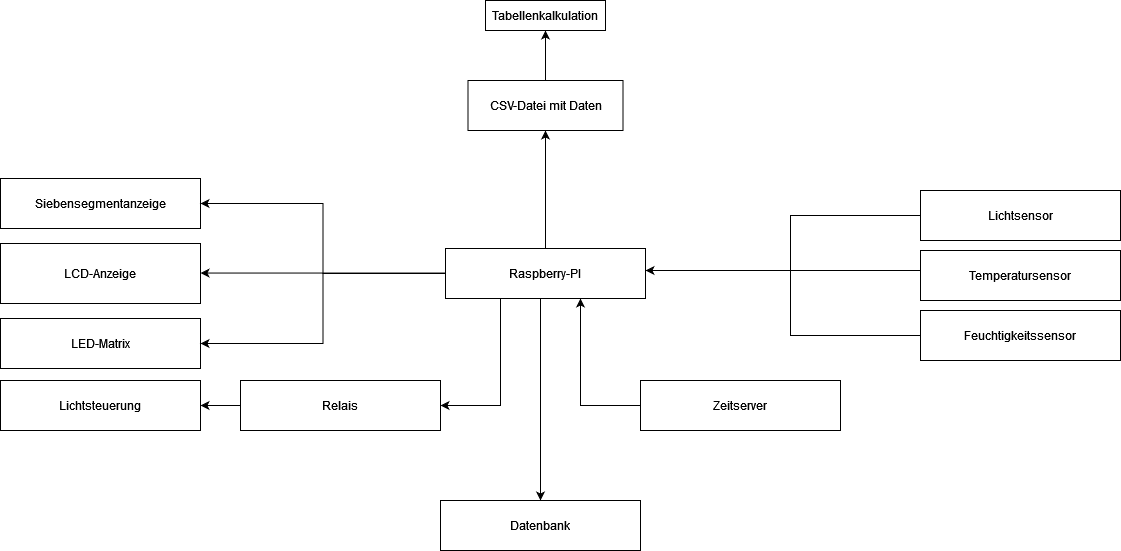

The diagram above was exported from draw.io. Its source (the exported page's mxGraphModel, read from the mxfile embedded in the PNG):
<mxGraphModel dx="1237" dy="678" grid="1" gridSize="10" guides="1" tooltips="1" connect="1" arrows="1" fold="1" page="1" pageScale="1" pageWidth="1169" pageHeight="827" math="0" shadow="0">
  <root>
    <mxCell id="0" />
    <mxCell id="1" parent="0" />
    <mxCell id="8qOCovP2EQw1cPBWeCAA-11" style="edgeStyle=orthogonalEdgeStyle;rounded=0;orthogonalLoop=1;jettySize=auto;html=1;entryX=1;entryY=0.5;entryDx=0;entryDy=0;endArrow=none;endFill=0;" edge="1" parent="1" source="BIh_zvQBdgjbAAj0kxvj-1" target="8qOCovP2EQw1cPBWeCAA-1">
      <mxGeometry relative="1" as="geometry">
        <mxPoint x="685" y="583" as="targetPoint" />
        <Array as="points">
          <mxPoint x="830" y="355" />
          <mxPoint x="830" y="410" />
          <mxPoint x="685" y="410" />
        </Array>
      </mxGeometry>
    </mxCell>
    <mxCell id="BIh_zvQBdgjbAAj0kxvj-1" value="Lichtsensor" style="rounded=0;whiteSpace=wrap;html=1;" parent="1" vertex="1">
      <mxGeometry x="960" y="330" width="200" height="50" as="geometry" />
    </mxCell>
    <mxCell id="8qOCovP2EQw1cPBWeCAA-10" style="edgeStyle=orthogonalEdgeStyle;rounded=0;orthogonalLoop=1;jettySize=auto;html=1;entryX=1;entryY=0.5;entryDx=0;entryDy=0;endArrow=none;endFill=0;" edge="1" parent="1" source="BIh_zvQBdgjbAAj0kxvj-3" target="8qOCovP2EQw1cPBWeCAA-1">
      <mxGeometry relative="1" as="geometry">
        <mxPoint x="685" y="583" as="targetPoint" />
        <Array as="points">
          <mxPoint x="685" y="410" />
        </Array>
      </mxGeometry>
    </mxCell>
    <mxCell id="BIh_zvQBdgjbAAj0kxvj-3" value="Temperatursensor" style="rounded=0;whiteSpace=wrap;html=1;" parent="1" vertex="1">
      <mxGeometry x="960" y="390" width="200" height="50" as="geometry" />
    </mxCell>
    <mxCell id="BIh_zvQBdgjbAAj0kxvj-6" value="Siebensegmentanzeige" style="rounded=0;whiteSpace=wrap;html=1;" parent="1" vertex="1">
      <mxGeometry x="40" y="318" width="200" height="50" as="geometry" />
    </mxCell>
    <mxCell id="BIh_zvQBdgjbAAj0kxvj-8" value="LED-Matrix" style="rounded=0;whiteSpace=wrap;html=1;" parent="1" vertex="1">
      <mxGeometry x="40" y="458" width="200" height="50" as="geometry" />
    </mxCell>
    <mxCell id="8qOCovP2EQw1cPBWeCAA-9" style="edgeStyle=orthogonalEdgeStyle;rounded=0;orthogonalLoop=1;jettySize=auto;html=1;endArrow=classic;endFill=1;" edge="1" parent="1" source="BIh_zvQBdgjbAAj0kxvj-12" target="8qOCovP2EQw1cPBWeCAA-1">
      <mxGeometry relative="1" as="geometry">
        <mxPoint x="685" y="583" as="targetPoint" />
        <Array as="points">
          <mxPoint x="830" y="475" />
          <mxPoint x="830" y="410" />
        </Array>
      </mxGeometry>
    </mxCell>
    <mxCell id="BIh_zvQBdgjbAAj0kxvj-12" value="Feuchtigkeitssensor" style="rounded=0;whiteSpace=wrap;html=1;" parent="1" vertex="1">
      <mxGeometry x="960" y="450" width="200" height="50" as="geometry" />
    </mxCell>
    <mxCell id="8qOCovP2EQw1cPBWeCAA-17" style="edgeStyle=orthogonalEdgeStyle;rounded=0;orthogonalLoop=1;jettySize=auto;html=1;entryX=1;entryY=0.5;entryDx=0;entryDy=0;endArrow=classic;endFill=1;" edge="1" parent="1" source="8qOCovP2EQw1cPBWeCAA-1" target="BIh_zvQBdgjbAAj0kxvj-6">
      <mxGeometry relative="1" as="geometry" />
    </mxCell>
    <mxCell id="8qOCovP2EQw1cPBWeCAA-18" style="edgeStyle=orthogonalEdgeStyle;rounded=0;orthogonalLoop=1;jettySize=auto;html=1;entryX=1;entryY=0.5;entryDx=0;entryDy=0;endArrow=classic;endFill=1;" edge="1" parent="1" source="8qOCovP2EQw1cPBWeCAA-1" target="BIh_zvQBdgjbAAj0kxvj-8">
      <mxGeometry relative="1" as="geometry" />
    </mxCell>
    <mxCell id="8qOCovP2EQw1cPBWeCAA-21" style="edgeStyle=orthogonalEdgeStyle;rounded=0;orthogonalLoop=1;jettySize=auto;html=1;endArrow=classic;endFill=1;" edge="1" parent="1" source="8qOCovP2EQw1cPBWeCAA-1" target="8qOCovP2EQw1cPBWeCAA-19">
      <mxGeometry relative="1" as="geometry">
        <Array as="points">
          <mxPoint x="580" y="490" />
          <mxPoint x="580" y="490" />
        </Array>
      </mxGeometry>
    </mxCell>
    <mxCell id="8qOCovP2EQw1cPBWeCAA-23" style="edgeStyle=orthogonalEdgeStyle;rounded=0;orthogonalLoop=1;jettySize=auto;html=1;entryX=1;entryY=0.5;entryDx=0;entryDy=0;endArrow=classic;endFill=1;" edge="1" parent="1" source="8qOCovP2EQw1cPBWeCAA-1" target="8qOCovP2EQw1cPBWeCAA-22">
      <mxGeometry relative="1" as="geometry">
        <Array as="points">
          <mxPoint x="540" y="545" />
        </Array>
      </mxGeometry>
    </mxCell>
    <mxCell id="8qOCovP2EQw1cPBWeCAA-27" style="edgeStyle=orthogonalEdgeStyle;rounded=0;orthogonalLoop=1;jettySize=auto;html=1;entryX=0;entryY=0.5;entryDx=0;entryDy=0;endArrow=none;endFill=0;startArrow=classic;startFill=1;" edge="1" parent="1" source="8qOCovP2EQw1cPBWeCAA-1" target="8qOCovP2EQw1cPBWeCAA-26">
      <mxGeometry relative="1" as="geometry">
        <Array as="points">
          <mxPoint x="620" y="545" />
        </Array>
      </mxGeometry>
    </mxCell>
    <mxCell id="8qOCovP2EQw1cPBWeCAA-29" style="edgeStyle=orthogonalEdgeStyle;rounded=0;orthogonalLoop=1;jettySize=auto;html=1;endArrow=classic;endFill=1;" edge="1" parent="1" source="8qOCovP2EQw1cPBWeCAA-1" target="8qOCovP2EQw1cPBWeCAA-28">
      <mxGeometry relative="1" as="geometry" />
    </mxCell>
    <mxCell id="8qOCovP2EQw1cPBWeCAA-1" value="Raspberry-PI" style="rounded=0;whiteSpace=wrap;html=1;aspect=fixed;" vertex="1" parent="1">
      <mxGeometry x="485" y="388" width="200" height="50" as="geometry" />
    </mxCell>
    <mxCell id="8qOCovP2EQw1cPBWeCAA-16" value="LCD-Anzeige" style="whiteSpace=wrap;html=1;" vertex="1" parent="1">
      <mxGeometry x="40" y="383" width="200" height="60" as="geometry" />
    </mxCell>
    <mxCell id="8qOCovP2EQw1cPBWeCAA-13" style="edgeStyle=orthogonalEdgeStyle;rounded=0;orthogonalLoop=1;jettySize=auto;html=1;endArrow=classic;endFill=1;entryX=1;entryY=0.5;entryDx=0;entryDy=0;" edge="1" parent="1">
      <mxGeometry relative="1" as="geometry">
        <mxPoint x="240" y="412.55" as="targetPoint" />
        <mxPoint x="485" y="412.55" as="sourcePoint" />
      </mxGeometry>
    </mxCell>
    <mxCell id="8qOCovP2EQw1cPBWeCAA-19" value="Datenbank" style="rounded=0;whiteSpace=wrap;html=1;" vertex="1" parent="1">
      <mxGeometry x="480" y="640" width="200" height="50" as="geometry" />
    </mxCell>
    <mxCell id="8qOCovP2EQw1cPBWeCAA-25" style="edgeStyle=orthogonalEdgeStyle;rounded=0;orthogonalLoop=1;jettySize=auto;html=1;entryX=1;entryY=0.5;entryDx=0;entryDy=0;endArrow=classic;endFill=1;" edge="1" parent="1" source="8qOCovP2EQw1cPBWeCAA-22" target="8qOCovP2EQw1cPBWeCAA-24">
      <mxGeometry relative="1" as="geometry" />
    </mxCell>
    <mxCell id="8qOCovP2EQw1cPBWeCAA-22" value="Relais" style="rounded=0;whiteSpace=wrap;html=1;" vertex="1" parent="1">
      <mxGeometry x="280" y="520" width="200" height="50" as="geometry" />
    </mxCell>
    <mxCell id="8qOCovP2EQw1cPBWeCAA-24" value="Lichtsteuerung" style="rounded=0;whiteSpace=wrap;html=1;" vertex="1" parent="1">
      <mxGeometry x="40" y="520" width="200" height="50" as="geometry" />
    </mxCell>
    <mxCell id="8qOCovP2EQw1cPBWeCAA-26" value="Zeitserver" style="rounded=0;whiteSpace=wrap;html=1;" vertex="1" parent="1">
      <mxGeometry x="680" y="520" width="200" height="50" as="geometry" />
    </mxCell>
    <mxCell id="8qOCovP2EQw1cPBWeCAA-31" style="edgeStyle=orthogonalEdgeStyle;rounded=0;orthogonalLoop=1;jettySize=auto;html=1;entryX=0.5;entryY=1;entryDx=0;entryDy=0;fontSize=12;endArrow=classic;endFill=1;" edge="1" parent="1" source="8qOCovP2EQw1cPBWeCAA-28" target="8qOCovP2EQw1cPBWeCAA-30">
      <mxGeometry relative="1" as="geometry" />
    </mxCell>
    <mxCell id="8qOCovP2EQw1cPBWeCAA-28" value="CSV-Datei mit Daten" style="rounded=0;whiteSpace=wrap;html=1;" vertex="1" parent="1">
      <mxGeometry x="507.5" y="220" width="155" height="50" as="geometry" />
    </mxCell>
    <mxCell id="8qOCovP2EQw1cPBWeCAA-30" value="&lt;font style=&quot;font-size: 12px;&quot;&gt;&lt;span id=&quot;page28R_mcid5&quot; class=&quot;markedContent&quot;&gt;&lt;span dir=&quot;ltr&quot; role=&quot;presentation&quot; style=&quot;left: 118.04px; top: 312.64px; font-family: sans-serif; transform: scaleX(1.01162);&quot;&gt;Tabellenkalkulati&lt;/span&gt;&lt;span dir=&quot;ltr&quot; role=&quot;presentation&quot; style=&quot;left: 337.483px; top: 312.64px; font-family: sans-serif; transform: scaleX(1.00286);&quot;&gt;on&lt;/span&gt;&lt;/span&gt;&lt;/font&gt;" style="rounded=0;whiteSpace=wrap;html=1;" vertex="1" parent="1">
      <mxGeometry x="525" y="140" width="120" height="30" as="geometry" />
    </mxCell>
  </root>
</mxGraphModel>